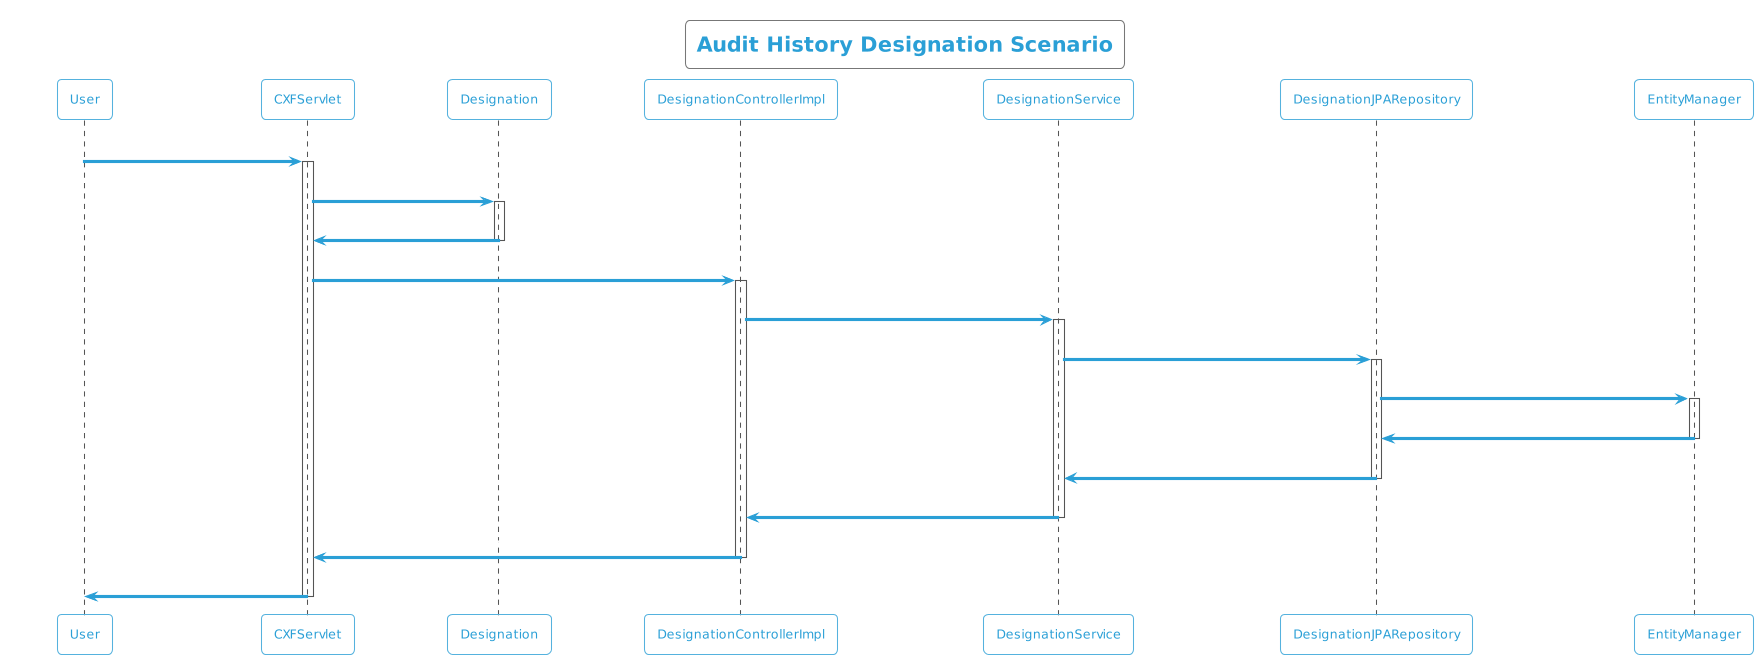

The diagram above was rendered by PlantUML. Its source (embedded in the PNG):
@startuml
!theme cyborg-outline
title Audit History Designation Scenario
participant User
User -> CXFServlet: GET, Designation
activate CXFServlet
CXFServlet -> Designation: << auditHistory >>
activate Designation
Designation -> CXFServlet: << instance >>
deactivate Designation
CXFServlet -> DesignationControllerImpl: auditHistory(:Designation)
activate DesignationControllerImpl
DesignationControllerImpl -> DesignationService: auditHistory(:Designation)
activate DesignationService
DesignationService -> DesignationJPARepository: auditHistory(:Designation)
activate DesignationJPARepository
DesignationJPARepository -> EntityManager: response(:int,Integer,Integer)
activate EntityManager
EntityManager -> DesignationJPARepository: << persisted DesignationAuditHistory >>
deactivate EntityManager
DesignationJPARepository -> DesignationService: << persisted DesignationAuditHistory >>
deactivate DesignationJPARepository
DesignationService -> DesignationControllerImpl: << persisted DesignationAuditHistory >>
deactivate DesignationService
DesignationControllerImpl -> CXFServlet: << persisted DesignationAuditHistory >>
deactivate DesignationControllerImpl
CXFServlet -> User: marshalled Designation XML
deactivate CXFServlet
@enduml